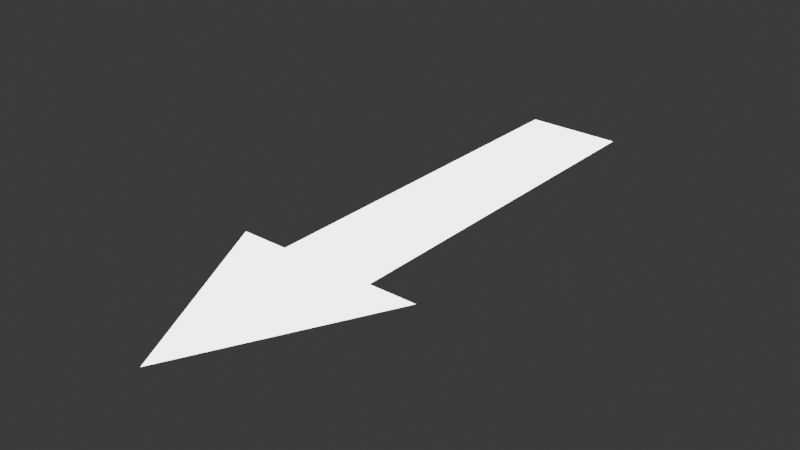 # Source: arrow_Bonkers.blend  (saved by Blender 5.0.118; exported with 4.5.12 LTS)
import bpy
from mathutils import Matrix  # noqa: F401  (used for matrix-valued properties, if any)

bpy.ops.wm.read_factory_settings(use_empty=True)
scene = bpy.context.scene
scene.name = 'Scene'

# ---- collections
col_collection = bpy.data.collections.new('Collection'); scene.collection.children.link(col_collection)

# ---- materials (node trees are filled in below, after node groups)
mat_arrowmaterial = bpy.data.materials.new('arrowMaterial')

# ---- material node trees
mat_arrowmaterial.use_nodes = True; mat_arrowmaterial.node_tree.nodes.clear()
_N = mat_arrowmaterial.node_tree.nodes; _L = mat_arrowmaterial.node_tree.links
n0 = _N.new('ShaderNodeOutputMaterial'); n0.name = 'Material Output'; n0.location = (200, 100)
n1 = _N.new('ShaderNodeEmission'); n1.name = 'Emission'; n1.location = (-200, 100)
n1.inputs[1].default_value = 4.6
_L.new(n1.outputs[0], n0.inputs[0])
n0.is_active_output = True

# ---- world
world_world = bpy.data.worlds.new('World'); scene.world = world_world
world_world.use_nodes = True; world_world.node_tree.nodes.clear()
_N = world_world.node_tree.nodes; _L = world_world.node_tree.links
n0 = _N.new('ShaderNodeOutputWorld'); n0.name = 'World Output'; n0.location = (200, 100)
n1 = _N.new('ShaderNodeBackground'); n1.name = 'Background'; n1.location = (-200, 100)
n1.inputs[0].default_value = (0.05088, 0.05088, 0.05088, 1.0)
_L.new(n1.outputs[0], n0.inputs[0])
n0.is_active_output = True
world_world.color = (0.05088, 0.05088, 0.05088)
world_world.sun_shadow_jitter_overblur = 0.0

# ---- meshes
me_plane = bpy.data.meshes.new('Plane')
me_plane.from_pydata([(-0.25, -1.972, 0.0), (-0.25, 0.02788, 0.0), (0.25, 0.02788, 0.0), (0.25, -1.972, 0.0), (0.0, -2.972, 0.0), (-0.5, -1.972, 0.0), (0.5, -1.972, 0.0)], [], [(0, 3, 2, 1), (4, 6, 5)])
_uv = me_plane.uv_layers.new(name='UVMap')
_uv.uv.foreach_set('vector', [0.0, 0.0, 0.25, 0.0, 0.25, 1.0, 0.0, 1.0, 0.5, 0.0, 0.5, 0.5, 0.0, 0.5])
me_plane.materials.append(mat_arrowmaterial)
me_plane.update()

# ---- objects
ob_plane = bpy.data.objects.new('Plane', me_plane)

# ---- transforms, parenting, visibility, modifiers, constraints
ob_plane.location = (0.0, 0.9721, 0.0)

# ---- collection membership
col_collection.objects.link(ob_plane)

# ---- scene / render settings (as saved in the file)
scene.frame_start = 1; scene.frame_end = 250; scene.frame_set(1)
scene.render.engine = 'BLENDER_EEVEE_NEXT'
scene.render.bake_bias = 0.0
scene.render.bake_samples = 0
scene.cycles.sampling_pattern = 'TABULATED_SOBOL'
scene.eevee.use_volume_custom_range = False
bpy.context.view_layer.update()

# ---- added for rendering (the .blend has no active camera): camera
cam_auto = bpy.data.cameras.new('AutoCamera')
cam_auto.lens = 50.0
cam_auto.sensor_width = 36.0
cam_auto.clip_end = 1000.0
ob_auto_camera = bpy.data.objects.new('AutoCamera', cam_auto)
scene.collection.objects.link(ob_auto_camera)
ob_auto_camera.location = (2.92582, -4.01098, 2.34065)
ob_auto_camera.rotation_euler = (1.09748, -7.21219e-08, 0.694738)
scene.camera = ob_auto_camera
bpy.context.view_layer.update()
